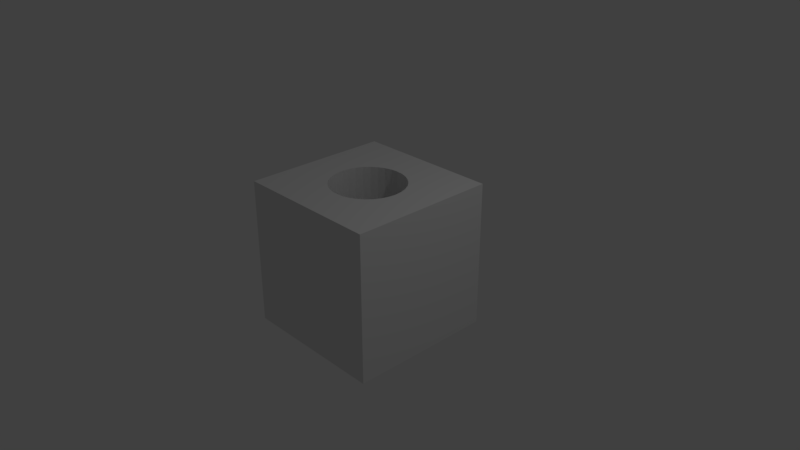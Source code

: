 # Source: Test.blend  (saved by Blender 2.79.0; exported with 4.5.12 LTS)
import bpy
from mathutils import Matrix  # noqa: F401  (used for matrix-valued properties, if any)

bpy.ops.wm.read_factory_settings(use_empty=True)
scene = bpy.context.scene
scene.name = 'Scene'

# ---- collections
col_collection_1 = bpy.data.collections.new('Collection 1'); scene.collection.children.link(col_collection_1)
col_collection_2 = bpy.data.collections.new('Collection 2'); scene.collection.children.link(col_collection_2)
col_collection_2.hide_render = True
col_collection_2.hide_viewport = True

# ---- materials (node trees are filled in below, after node groups)
mat_material = bpy.data.materials.new('Material')
mat_material.alpha_threshold = 0.0
mat_material.use_transparent_shadow = False
mat_material.roughness = 0.5
mat_material.line_color = (0.0, 0.0, 0.0, 1.0)

# ---- material node trees

# ---- world
world_world = bpy.data.worlds.new('World'); scene.world = world_world
world_world.color = (0.05088, 0.05088, 0.05088)
world_world.use_sun_shadow = False
world_world.sun_shadow_jitter_overblur = 0.0
world_world.cycles.sampling_method = 'MANUAL'

# ---- cameras
cam_camera = bpy.data.cameras.new('Camera')
cam_camera.clip_end = 100.0
cam_camera.lens = 35.0
cam_camera.sensor_width = 32.0
cam_camera.sensor_height = 18.0
cam_camera.ortho_scale = 7.314
cam_camera.dof.focus_distance = 0.0
cam_camera.dof.aperture_fstop = 128.0

# ---- lights
light_lamp = bpy.data.lights.new('Lamp', 'POINT')
light_lamp.transmission_factor = 0.0
light_lamp.cutoff_distance = 30.0
light_lamp.energy = 100.0
light_lamp.shadow_buffer_clip_start = 1.001
light_lamp.shadow_soft_size = 0.1
light_lamp.shadow_maximum_resolution = 0.006
light_lamp.use_absolute_resolution = True

# ---- meshes
me_cube = bpy.data.meshes.new('Cube')
me_cube.from_pydata([(1.0, 1.0, -1.0), (1.0, -1.0, -1.0), (-1.0, -1.0, -1.0), (-1.0, 1.0, -1.0), (1.0, 1.0, 1.0), (1.0, -1.0, 1.0), (-1.0, -1.0, 1.0), (-1.0, 1.0, 1.0), (0.4157, -0.2778, -1.0), (0.4157, -0.2778, 1.0), (0.0, 0.5, -1.0), (0.0, 0.5, 1.0), (-0.09754, 0.4904, -1.0), (-0.09754, 0.4904, 1.0), (-0.1913, 0.4619, -1.0), (-0.1913, 0.4619, 1.0), (-0.4619, -0.1913, -1.0), (-0.4619, -0.1913, 1.0), (-0.4157, -0.2778, -1.0), (-0.4157, -0.2778, 1.0), (-0.4904, -0.09754, -1.0), (-0.4904, -0.09754, 1.0), (-0.3536, -0.3536, -1.0), (-0.3536, -0.3536, 1.0), (-0.09755, -0.4904, -1.0), (-0.09755, -0.4904, 1.0), (-1.629e-07, -0.5, -1.0), (-1.629e-07, -0.5, 1.0), (-0.1913, -0.4619, -1.0), (-0.1913, -0.4619, 1.0), (0.4904, 0.09755, -1.0), (0.4904, 0.09755, 1.0), (0.2778, 0.4157, -1.0), (0.2778, 0.4157, 1.0), (0.5, 3.775e-08, -1.0), (0.5, 3.775e-08, 1.0), (0.4619, 0.1913, -1.0), (0.4619, 0.1913, 1.0), (0.09755, -0.4904, -1.0), (0.09755, -0.4904, 1.0), (-0.3536, 0.3536, -1.0), (-0.3536, 0.3536, 1.0), (-0.2778, 0.4157, -1.0), (-0.2778, 0.4157, 1.0), (-0.4157, 0.2778, -1.0), (-0.4157, 0.2778, 1.0), (0.4904, -0.09755, -1.0), (0.4904, -0.09755, 1.0), (0.2778, -0.4157, -1.0), (0.2778, -0.4157, 1.0), (0.3536, -0.3536, -1.0), (0.3536, -0.3536, 1.0), (0.4619, -0.1913, -1.0), (0.4619, -0.1913, 1.0), (-0.5, 4.828e-07, -1.0), (-0.5, 4.828e-07, 1.0), (-0.2778, -0.4157, -1.0), (-0.2778, -0.4157, 1.0), (-0.4904, 0.09755, -1.0), (-0.4904, 0.09755, 1.0), (0.3536, 0.3536, -1.0), (0.3536, 0.3536, 1.0), (0.1913, -0.4619, -1.0), (0.1913, -0.4619, 1.0), (0.4157, 0.2778, -1.0), (0.4157, 0.2778, 1.0), (-0.4619, 0.1913, -1.0), (-0.4619, 0.1913, 1.0), (0.1913, 0.4619, -1.0), (0.1913, 0.4619, 1.0), (0.09755, 0.4904, -1.0), (0.09755, 0.4904, 1.0)], [], [(0, 34, 30, 36, 64, 60, 32, 68, 70, 10, 12, 14, 42, 40, 44, 66, 58, 54, 3), (4, 7, 55, 59, 67, 45, 41, 43, 15, 13, 11, 71, 69, 33, 61, 65, 37, 31, 35), (0, 4, 5, 1), (1, 5, 6, 2), (2, 6, 7, 3), (4, 0, 3, 7), (46, 47, 35, 34), (3, 54, 20, 16, 18, 22, 56, 28, 24, 26, 38, 62, 48, 50, 8, 52, 46, 34, 0, 1, 2), (50, 51, 9, 8), (8, 9, 53, 52), (58, 59, 55, 54), (30, 31, 37, 36), (34, 35, 31, 30), (64, 65, 61, 60), (10, 11, 13, 12), (24, 25, 27, 26), (44, 45, 67, 66), (26, 27, 39, 38), (12, 13, 15, 14), (60, 61, 33, 32), (56, 57, 29, 28), (32, 33, 69, 68), (48, 49, 51, 50), (42, 43, 41, 40), (66, 67, 59, 58), (35, 47, 53, 9, 51, 49, 63, 39, 27, 25, 29, 57, 23, 19, 17, 21, 55, 7, 6, 5, 4), (62, 63, 49, 48), (22, 23, 57, 56), (16, 17, 19, 18), (70, 71, 11, 10), (36, 37, 65, 64), (54, 55, 21, 20), (52, 53, 47, 46), (28, 29, 25, 24), (14, 15, 43, 42), (68, 69, 71, 70), (38, 39, 63, 62), (20, 21, 17, 16), (40, 41, 45, 44), (18, 19, 23, 22)])
me_cube.materials.append(mat_material)
me_cube.use_remesh_preserve_volume = False
me_cube.use_remesh_preserve_attributes = False
me_cube.use_mirror_vertex_groups = False
me_cube.update()
me_cylinder = bpy.data.meshes.new('Cylinder')
me_cylinder.from_pydata([(0.0, 1.0, -1.0), (0.0, 1.0, 1.0), (0.1951, 0.9808, -1.0), (0.1951, 0.9808, 1.0), (0.3827, 0.9239, -1.0), (0.3827, 0.9239, 1.0), (0.5556, 0.8315, -1.0), (0.5556, 0.8315, 1.0), (0.7071, 0.7071, -1.0), (0.7071, 0.7071, 1.0), (0.8315, 0.5556, -1.0), (0.8315, 0.5556, 1.0), (0.9239, 0.3827, -1.0), (0.9239, 0.3827, 1.0), (0.9808, 0.1951, -1.0), (0.9808, 0.1951, 1.0), (1.0, 7.55e-08, -1.0), (1.0, 7.55e-08, 1.0), (0.9808, -0.1951, -1.0), (0.9808, -0.1951, 1.0), (0.9239, -0.3827, -1.0), (0.9239, -0.3827, 1.0), (0.8315, -0.5556, -1.0), (0.8315, -0.5556, 1.0), (0.7071, -0.7071, -1.0), (0.7071, -0.7071, 1.0), (0.5556, -0.8315, -1.0), (0.5556, -0.8315, 1.0), (0.3827, -0.9239, -1.0), (0.3827, -0.9239, 1.0), (0.1951, -0.9808, -1.0), (0.1951, -0.9808, 1.0), (-3.258e-07, -1.0, -1.0), (-3.258e-07, -1.0, 1.0), (-0.1951, -0.9808, -1.0), (-0.1951, -0.9808, 1.0), (-0.3827, -0.9239, -1.0), (-0.3827, -0.9239, 1.0), (-0.5556, -0.8315, -1.0), (-0.5556, -0.8315, 1.0), (-0.7071, -0.7071, -1.0), (-0.7071, -0.7071, 1.0), (-0.8315, -0.5556, -1.0), (-0.8315, -0.5556, 1.0), (-0.9239, -0.3827, -1.0), (-0.9239, -0.3827, 1.0), (-0.9808, -0.1951, -1.0), (-0.9808, -0.1951, 1.0), (-1.0, 9.656e-07, -1.0), (-1.0, 9.656e-07, 1.0), (-0.9808, 0.1951, -1.0), (-0.9808, 0.1951, 1.0), (-0.9239, 0.3827, -1.0), (-0.9239, 0.3827, 1.0), (-0.8315, 0.5556, -1.0), (-0.8315, 0.5556, 1.0), (-0.7071, 0.7071, -1.0), (-0.7071, 0.7071, 1.0), (-0.5556, 0.8315, -1.0), (-0.5556, 0.8315, 1.0), (-0.3827, 0.9239, -1.0), (-0.3827, 0.9239, 1.0), (-0.1951, 0.9808, -1.0), (-0.1951, 0.9808, 1.0)], [], [(0, 1, 3, 2), (2, 3, 5, 4), (4, 5, 7, 6), (6, 7, 9, 8), (8, 9, 11, 10), (10, 11, 13, 12), (12, 13, 15, 14), (14, 15, 17, 16), (16, 17, 19, 18), (18, 19, 21, 20), (20, 21, 23, 22), (22, 23, 25, 24), (24, 25, 27, 26), (26, 27, 29, 28), (28, 29, 31, 30), (30, 31, 33, 32), (32, 33, 35, 34), (34, 35, 37, 36), (36, 37, 39, 38), (38, 39, 41, 40), (40, 41, 43, 42), (42, 43, 45, 44), (44, 45, 47, 46), (46, 47, 49, 48), (48, 49, 51, 50), (50, 51, 53, 52), (52, 53, 55, 54), (54, 55, 57, 56), (56, 57, 59, 58), (58, 59, 61, 60), (3, 1, 63, 61, 59, 57, 55, 53, 51, 49, 47, 45, 43, 41, 39, 37, 35, 33, 31, 29, 27, 25, 23, 21, 19, 17, 15, 13, 11, 9, 7, 5), (60, 61, 63, 62), (62, 63, 1, 0), (0, 2, 4, 6, 8, 10, 12, 14, 16, 18, 20, 22, 24, 26, 28, 30, 32, 34, 36, 38, 40, 42, 44, 46, 48, 50, 52, 54, 56, 58, 60, 62)])
me_cylinder.use_remesh_preserve_volume = False
me_cylinder.use_remesh_preserve_attributes = False
me_cylinder.use_mirror_vertex_groups = False
me_cylinder.update()

# ---- objects
ob_cube = bpy.data.objects.new('Cube', me_cube)
ob_lamp = bpy.data.objects.new('Lamp', light_lamp)
ob_camera = bpy.data.objects.new('Camera', cam_camera)
ob_cylinder = bpy.data.objects.new('Cylinder', me_cylinder)

# ---- transforms, parenting, visibility, modifiers, constraints
ob_cube.location = (0.0, 0.0, 0.0)
ob_cube.lock_rotations_4d = False
ob_cube.empty_display_type = 'ARROWS'
ob_cube.lineart.crease_threshold = 0.0
ob_lamp.location = (4.076, 1.005, 5.904)
ob_lamp.rotation_euler = (0.6503, 0.05522, 1.866)
ob_lamp.lock_rotations_4d = False
ob_lamp.empty_display_type = 'ARROWS'
ob_lamp.color = (0.0, 0.0, 0.0, 0.0)
ob_lamp.lineart.crease_threshold = 0.0
ob_camera.location = (7.481, -6.508, 5.344)
ob_camera.rotation_euler = (1.109, 0.0, 0.8149)
ob_camera.lock_rotations_4d = False
ob_camera.empty_display_type = 'ARROWS'
ob_camera.color = (0.0, 0.0, 0.0, 0.0)
ob_camera.display_type = 'WIRE'
ob_camera.lineart.crease_threshold = 0.0
ob_cylinder.location = (0.0, 0.0, 0.0)
ob_cylinder.scale = (0.5, 0.5, 2.0)
ob_cylinder.lineart.crease_threshold = 0.0

# ---- collection membership
col_collection_1.objects.link(ob_cube)
col_collection_1.objects.link(ob_lamp)
col_collection_1.objects.link(ob_camera)
col_collection_2.objects.link(ob_cylinder)

# ---- scene / render settings (as saved in the file)
scene.camera = ob_camera
scene.frame_start = 1; scene.frame_end = 250; scene.frame_set(1)
scene.render.engine = 'BLENDER_EEVEE_NEXT'
scene.render.resolution_percentage = 50
scene.render.dither_intensity = 0.0
scene.cycles.use_denoising = False
scene.cycles.samples = 128
scene.cycles.sampling_pattern = 'TABULATED_SOBOL'
scene.cycles.use_adaptive_sampling = False
scene.cycles.use_light_tree = False
scene.cycles.blur_glossy = 0.0
scene.cycles.sample_clamp_indirect = 0.0
scene.view_settings.view_transform = 'Standard'
bpy.context.view_layer.update()
